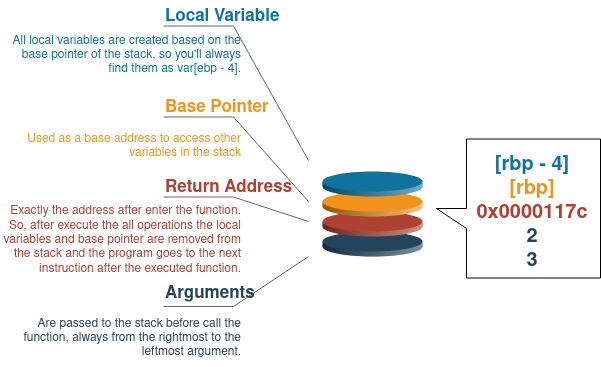

The diagram above was exported from draw.io. Its source (the exported page's mxGraphModel, read from the mxfile embedded in the PNG):
<mxGraphModel dx="1350" dy="764" grid="1" gridSize="10" guides="1" tooltips="1" connect="1" arrows="1" fold="1" page="1" pageScale="1" pageWidth="850" pageHeight="1100" math="0" shadow="0">
  <root>
    <mxCell id="0" />
    <mxCell id="1" parent="0" />
    <mxCell id="2" value="" style="verticalLabelPosition=middle;verticalAlign=middle;html=1;shape=mxgraph.infographic.cylinder;fillColor=#23445D;strokeColor=none;shadow=0;align=left;labelPosition=right;spacingLeft=10;fontStyle=1;fontColor=#23445D;" vertex="1" parent="1">
      <mxGeometry x="1079" y="315" width="100" height="25" as="geometry" />
    </mxCell>
    <mxCell id="3" value="" style="verticalLabelPosition=middle;verticalAlign=middle;html=1;shape=mxgraph.infographic.cylinder;fillColor=#AE4132;strokeColor=none;shadow=0;align=left;labelPosition=right;spacingLeft=10;fontStyle=1;fontColor=#AE4132;" vertex="1" parent="1">
      <mxGeometry x="1079" y="295" width="100" height="25" as="geometry" />
    </mxCell>
    <mxCell id="4" value="" style="verticalLabelPosition=middle;verticalAlign=middle;html=1;shape=mxgraph.infographic.cylinder;fillColor=#F2931E;strokeColor=none;shadow=0;align=left;labelPosition=right;spacingLeft=10;fontStyle=1;fontColor=#F2931E;" vertex="1" parent="1">
      <mxGeometry x="1079" y="275" width="100" height="25" as="geometry" />
    </mxCell>
    <mxCell id="5" value="" style="verticalLabelPosition=middle;verticalAlign=middle;html=1;shape=mxgraph.infographic.cylinder;fillColor=#10739E;strokeColor=none;shadow=0;align=left;labelPosition=right;spacingLeft=10;fontStyle=1;fontColor=#10739E;" vertex="1" parent="1">
      <mxGeometry x="1079" y="255" width="100" height="25" as="geometry" />
    </mxCell>
    <mxCell id="6" value="Local Variable" style="strokeWidth=1;shadow=0;dashed=0;align=center;html=1;shape=mxgraph.mockup.text.callout;linkText=;textSize=17;textColor=#666666;callDir=NW;callStyle=line;fontSize=17;fontColor=#10739E;align=left;verticalAlign=top;strokeColor=#666666;fillColor=#4D9900;flipV=0;fontStyle=1;" vertex="1" parent="1">
      <mxGeometry x="920" y="84" width="145" height="160" as="geometry" />
    </mxCell>
    <mxCell id="7" value="Base Pointer" style="strokeWidth=1;shadow=0;dashed=0;align=center;html=1;shape=mxgraph.mockup.text.callout;linkText=;textSize=17;textColor=#666666;callDir=NW;callStyle=line;fontSize=17;fontColor=#F2931E;align=left;verticalAlign=top;strokeColor=#666666;fillColor=#4D9900;flipV=0;fontStyle=1;" vertex="1" parent="1">
      <mxGeometry x="920" y="175" width="145" height="110" as="geometry" />
    </mxCell>
    <mxCell id="8" value="Return Address" style="strokeWidth=1;shadow=0;dashed=0;align=center;html=1;shape=mxgraph.mockup.text.callout;linkText=;textSize=17;textColor=#666666;callDir=NW;callStyle=line;fontSize=17;fontColor=#AE4132;align=left;verticalAlign=top;strokeColor=#666666;fillColor=#4D9900;flipV=0;fontStyle=1;" vertex="1" parent="1">
      <mxGeometry x="920" y="255" width="145" height="50" as="geometry" />
    </mxCell>
    <mxCell id="9" value="Arguments" style="strokeWidth=1;shadow=0;dashed=0;align=center;html=1;shape=mxgraph.mockup.text.callout;linkText=;textSize=17;textColor=#666666;callDir=SW;callStyle=line;fontSize=17;fontColor=#23445D;align=left;verticalAlign=bottom;strokeColor=#666666;fillColor=#4D9900;flipV=0;fontStyle=1;" vertex="1" parent="1">
      <mxGeometry x="920" y="340" width="145" height="50" as="geometry" />
    </mxCell>
    <mxCell id="10" value="&lt;div&gt;&lt;font color=&quot;#10739E&quot;&gt;All local variables are created based on the base pointer of the stack, so you'll always find them as var[ebp - 4].&lt;/font&gt;&lt;/div&gt;" style="rounded=0;whiteSpace=wrap;shadow=0;strokeColor=none;strokeWidth=6;fillColor=none;fontSize=12;align=right;html=1;" vertex="1" parent="1">
      <mxGeometry x="760" y="114" width="240" height="50" as="geometry" />
    </mxCell>
    <mxCell id="11" value="&lt;font color=&quot;#F2931E&quot;&gt;Used as a base address to access other variables in the stack&lt;/font&gt;" style="rounded=0;whiteSpace=wrap;shadow=0;strokeColor=none;strokeWidth=6;fillColor=none;fontSize=12;align=right;html=1;" vertex="1" parent="1">
      <mxGeometry x="760" y="205" width="240" height="50" as="geometry" />
    </mxCell>
    <mxCell id="12" value="&lt;font color=&quot;#AE4132&quot;&gt;Exactly the address after enter the function. So, after execute the all operations the local variables and base pointer are removed from the stack and the program goes to the next instruction after the executed function.&lt;/font&gt;" style="rounded=0;whiteSpace=wrap;shadow=0;strokeColor=none;strokeWidth=6;fillColor=none;fontSize=12;align=right;html=1;" vertex="1" parent="1">
      <mxGeometry x="760" y="298" width="240" height="52" as="geometry" />
    </mxCell>
    <mxCell id="13" value="&lt;font color=&quot;#23445D&quot;&gt;Are passed to the stack before call the function, always from the rightmost to the leftmost argument.&lt;/font&gt;" style="rounded=0;whiteSpace=wrap;shadow=0;strokeColor=none;strokeWidth=6;fillColor=none;fontSize=12;align=right;html=1;" vertex="1" parent="1">
      <mxGeometry x="760" y="397" width="240" height="50" as="geometry" />
    </mxCell>
    <mxCell id="14" value="" style="shape=callout;whiteSpace=wrap;html=1;perimeter=calloutPerimeter;fontSize=20;fontColor=#10739E;fillColor=default;rotation=90;" vertex="1" parent="1">
      <mxGeometry x="1205.5" y="210" width="139" height="164" as="geometry" />
    </mxCell>
    <mxCell id="15" value="&lt;font style=&quot;font-size: 20px;&quot; color=&quot;#AE4132&quot;&gt;&lt;b&gt;&lt;font style=&quot;font-size: 20px;&quot; color=&quot;#F2931E&quot;&gt;&lt;font style=&quot;font-size: 20px;&quot; color=&quot;#10739E&quot;&gt;[rbp - 4]&lt;/font&gt;&lt;br&gt;&lt;/font&gt;&lt;/b&gt;&lt;/font&gt;&lt;div style=&quot;font-size: 20px;&quot;&gt;&lt;div style=&quot;&quot;&gt;&lt;font style=&quot;font-size: 20px;&quot; color=&quot;#AE4132&quot;&gt;&lt;b&gt;&lt;font style=&quot;font-size: 20px;&quot; color=&quot;#F2931E&quot;&gt;[rbp]&lt;/font&gt;&lt;br&gt;&lt;/b&gt;&lt;/font&gt;&lt;/div&gt;&lt;div style=&quot;&quot;&gt;&lt;font style=&quot;font-size: 20px;&quot; color=&quot;#AE4132&quot;&gt;&lt;b&gt;0x0000117c&lt;/b&gt;&lt;/font&gt;&lt;font style=&quot;font-size: 20px;&quot;&gt;&lt;br&gt;&lt;/font&gt;&lt;/div&gt;&lt;font style=&quot;font-size: 20px;&quot; color=&quot;#23445D&quot;&gt;&lt;b&gt;&lt;font style=&quot;font-size: 20px;&quot;&gt;&lt;/font&gt;&lt;/b&gt;&lt;/font&gt;&lt;/div&gt;&lt;div style=&quot;font-size: 20px;&quot;&gt;&lt;font style=&quot;font-size: 20px;&quot; color=&quot;#23445D&quot;&gt;&lt;b&gt;&lt;font style=&quot;font-size: 20px;&quot;&gt;2&lt;/font&gt;&lt;/b&gt;&lt;/font&gt;&lt;/div&gt;&lt;div style=&quot;font-size: 20px;&quot;&gt;&lt;font style=&quot;font-size: 20px;&quot; color=&quot;#23445D&quot;&gt;&lt;b&gt;&lt;font style=&quot;font-size: 20px;&quot;&gt;3&lt;br&gt;&lt;/font&gt;&lt;/b&gt;&lt;/font&gt;&lt;/div&gt;" style="text;html=1;strokeColor=none;fillColor=none;align=center;verticalAlign=middle;whiteSpace=wrap;rounded=0;" vertex="1" parent="1">
      <mxGeometry x="1233.5" y="244" width="110" height="106" as="geometry" />
    </mxCell>
  </root>
</mxGraphModel>